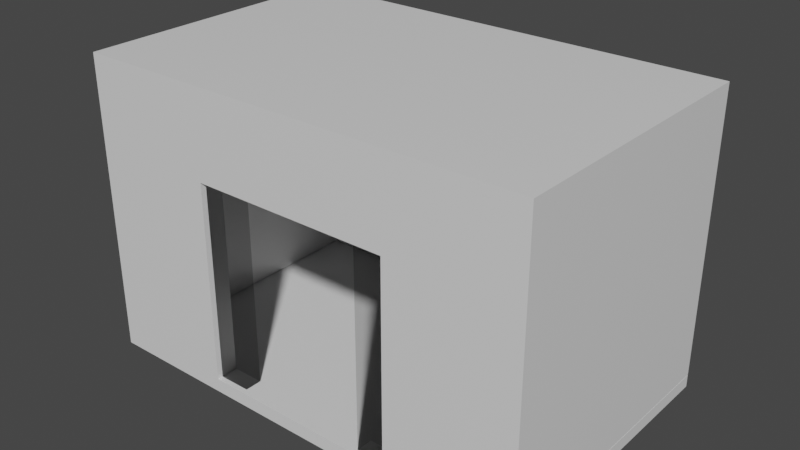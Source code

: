 # Source: elevator.blend  (saved by Blender 3.1.7; exported with 4.5.12 LTS)
import bpy
from mathutils import Matrix  # noqa: F401  (used for matrix-valued properties, if any)

bpy.ops.wm.read_factory_settings(use_empty=True)
scene = bpy.context.scene
scene.name = 'Scene'

# ---- collections
col_collection = bpy.data.collections.new('Collection'); scene.collection.children.link(col_collection)

# ---- materials (node trees are filled in below, after node groups)
mat_material = bpy.data.materials.new('Material')
mat_material.alpha_threshold = 0.0
mat_material.use_transparent_shadow = False
mat_material.line_color = (0.0, 0.0, 0.0, 1.0)
mat_material_001 = bpy.data.materials.new('Material.001')
mat_material_001.surface_render_method = 'BLENDED'
mat_material_001.blend_method = 'BLEND'
mat_material_001.use_transparent_shadow = False
mat_material_002 = bpy.data.materials.new('Material.002')
mat_material_002.surface_render_method = 'BLENDED'
mat_material_002.blend_method = 'BLEND'
mat_material_002.use_transparent_shadow = False

# ---- material node trees
mat_material.use_nodes = True; mat_material.node_tree.nodes.clear()
_N = mat_material.node_tree.nodes; _L = mat_material.node_tree.links
n0 = _N.new('ShaderNodeOutputMaterial'); n0.name = 'Material Output'; n0.location = (300, 300)
n1 = _N.new('ShaderNodeBsdfPrincipled'); n1.name = 'Principled BSDF'; n1.location = (10, 300)
n1.distribution = 'GGX'
n1.subsurface_method = 'RANDOM_WALK_SKIN'
n1.inputs[2].default_value = 0.4
n1.inputs[3].default_value = 1.45
n1.inputs[27].default_value = (0.0, 0.0, 0.0, 1.0)
n1.inputs[28].default_value = 1.0
_L.new(n1.outputs[0], n0.inputs[0])
n0.is_active_output = True
mat_material_001.use_nodes = True; mat_material_001.node_tree.nodes.clear()
_N = mat_material_001.node_tree.nodes; _L = mat_material_001.node_tree.links
n0 = _N.new('ShaderNodeOutputMaterial'); n0.name = 'Material Output'; n0.location = (300, 300)
n1 = _N.new('ShaderNodeBsdfTransparent'); n1.name = 'Transparent BSDF'; n1.location = (10, 300)
n1.inputs[0].default_value = (0.8, 0.8, 0.8, 1.0)
_L.new(n1.outputs[0], n0.inputs[0])
n0.is_active_output = True
mat_material_002.use_nodes = True; mat_material_002.node_tree.nodes.clear()
_N = mat_material_002.node_tree.nodes; _L = mat_material_002.node_tree.links
n0 = _N.new('ShaderNodeOutputMaterial'); n0.name = 'Material Output'; n0.location = (300, 300)
n1 = _N.new('ShaderNodeBsdfTransparent'); n1.name = 'Transparent BSDF'; n1.location = (10, 300)
n1.inputs[0].default_value = (0.8, 0.8, 0.8, 1.0)
_L.new(n1.outputs[0], n0.inputs[0])
n0.is_active_output = True

# ---- world
world_world = bpy.data.worlds.new('World'); scene.world = world_world
world_world.use_nodes = True; world_world.node_tree.nodes.clear()
_N = world_world.node_tree.nodes; _L = world_world.node_tree.links
n0 = _N.new('ShaderNodeOutputWorld'); n0.name = 'World Output'; n0.location = (300, 300)
n1 = _N.new('ShaderNodeBackground'); n1.name = 'Background'; n1.location = (10, 300)
n1.inputs[0].default_value = (0.05088, 0.05088, 0.05088, 1.0)
_L.new(n1.outputs[0], n0.inputs[0])
n0.is_active_output = True
world_world.color = (0.05088, 0.05088, 0.05088)
world_world.use_sun_shadow = False
world_world.sun_shadow_jitter_overblur = 0.0

# ---- meshes
me_cube = bpy.data.meshes.new('Cube')
me_cube.from_pydata([(1.0, 1.0, 1.0), (1.0, 1.0, -1.0), (1.0, -1.0, 1.0), (1.0, -1.0, -1.0), (-1.0, 1.0, 1.0), (-1.0, 1.0, -1.0), (-1.0, -1.0, 1.0), (-1.0, -1.0, -1.0), (-0.435, -1.0, 0.458), (0.435, -1.0, 0.458), (-0.435, -1.0, -0.9923), (0.435, -1.0, -0.9923), (0.435, 1.0, 0.458), (-0.435, 1.0, 0.458), (-0.435, 1.0, -0.9923), (0.435, 1.0, -0.9923), (-1.0, 1.0, -1.091), (-1.0, -1.0, -1.091), (1.0, 1.0, -1.091), (1.0, -1.0, -1.091), (1.0, 22.97, -1.0), (-1.0, 22.97, -1.0), (1.0, 22.97, -1.091), (-1.0, 22.97, -1.091), (1.0, 24.07, -1.0), (-1.0, 24.07, -1.0), (1.0, 24.07, -1.091), (-1.0, 24.07, -1.091), (1.0, 22.97, -1.0), (-1.0, 22.97, -1.0), (1.0, 24.07, -1.0), (-1.0, 24.07, -1.0), (1.0, 1.0, 1.091), (1.0, -1.0, 1.091), (-1.0, 1.0, 1.091), (-1.0, -1.0, 1.091), (1.0, 22.97, 1.0), (-1.0, 22.97, 1.0), (1.0, 22.97, 1.091), (-1.0, 22.97, 1.091), (1.0, 24.07, 1.0), (-1.0, 24.07, 1.0), (1.0, 24.07, 1.091), (-1.0, 24.07, 1.091), (1.0, 22.97, -0.9942), (-1.0, 22.97, -0.9942), (1.0, 24.07, -0.9942), (-1.0, 24.07, -0.9942), (0.875, 1.0, 1.0), (0.875, -1.0, 1.0), (0.875, 1.0, 1.091), (0.875, -1.0, 1.091), (0.875, 22.97, 1.0), (0.875, 22.97, 1.091), (0.875, 24.07, 1.0), (0.875, 24.07, 1.091), (0.875, 22.97, -0.9942), (0.875, 24.07, -0.9942), (1.0, 1.0, -0.9942), (1.0, 22.97, -0.9942), (0.875, 1.0, -0.9942), (0.875, 22.97, -0.9942), (-0.8828, 1.0, 1.0), (-0.8828, -1.0, 1.0), (-0.8828, 1.0, 1.091), (-0.8828, -1.0, 1.091), (-0.8828, 22.97, 1.0), (-0.8828, 22.97, 1.091), (-0.8828, 24.07, 1.0), (-0.8828, 24.07, 1.091), (-0.8828, 22.97, -0.9942), (-0.8828, 24.07, -0.9942), (-0.8828, 1.0, -0.9942), (-1.0, 1.0, -0.9942), (-0.8828, 22.97, -0.9942), (-1.0, 22.97, -0.9942)], [], [(4, 6, 35, 34), (11, 3, 2, 49, 63, 6, 7, 10, 8, 9), (10, 7, 3, 11), (7, 6, 4, 5), (1, 3, 19, 18), (1, 0, 2, 3), (5, 4, 62, 48, 0, 1, 15, 12, 13, 14), (1, 5, 14, 15), (13, 8, 10, 14), (15, 11, 9, 12), (14, 10, 11, 15), (9, 8, 13, 12), (16, 18, 19, 17), (7, 5, 16, 17), (18, 16, 23, 22), (3, 7, 17, 19), (23, 21, 25, 27), (1, 18, 22, 20), (5, 1, 20, 21), (16, 5, 21, 23), (25, 24, 26, 27), (22, 23, 27, 26), (20, 22, 26, 24), (25, 21, 29, 31), (29, 28, 30, 31), (24, 25, 31, 30), (20, 24, 30, 28), (21, 20, 28, 29), (64, 34, 35, 65), (4, 34, 39, 37), (2, 0, 32, 33), (49, 2, 33, 51), (37, 39, 43, 41), (50, 32, 38, 53), (32, 0, 36, 38), (66, 62, 72, 74), (68, 41, 43, 69), (54, 40, 46, 57), (38, 36, 40, 42), (53, 38, 42, 55), (70, 45, 47, 71), (37, 41, 47, 45), (66, 37, 45, 70), (40, 36, 44, 46), (36, 52, 56, 44), (44, 56, 57, 46), (67, 53, 55, 69), (68, 54, 57, 71), (40, 54, 55, 42), (52, 36, 59, 61), (64, 50, 53, 67), (63, 49, 51, 65), (32, 50, 51, 33), (58, 60, 61, 59), (48, 52, 61, 60), (0, 48, 60, 58), (36, 0, 58, 59), (6, 63, 65, 35), (34, 64, 67, 39), (41, 68, 71, 47), (39, 67, 69, 43), (52, 66, 70, 56), (56, 70, 71, 57), (54, 68, 69, 55), (48, 62, 66, 52), (50, 64, 65, 51), (72, 73, 75, 74), (37, 66, 74, 75), (4, 37, 75, 73), (62, 4, 73, 72)])
_uv = me_cube.uv_layers.new(name='UVMap')
_uv.uv.foreach_set('vector', [0.625, 0.25, 0.625, 0.0, 0.625, 0.0, 0.625, 0.25, 0.376, 0.8206, 0.375, 0.75, 0.625, 0.75, 0.625, 0.7656, 0.625, 0.9854, 0.625, 1.0, 0.375, 1.0, 0.376, 0.9294, 0.5573, 0.9294, 0.5573, 0.8206, 0.376, 0.9294, 0.375, 1.0, 0.375, 0.75, 0.376, 0.8206, 0.375, 0.0, 0.625, 0.0, 0.625, 0.25, 0.375, 0.25, 0.375, 0.5, 0.375, 0.75, 0.375, 0.75, 0.375, 0.5, 0.375, 0.5, 0.625, 0.5, 0.625, 0.75, 0.375, 0.75, 0.375, 0.25, 0.625, 0.25, 0.625, 0.2646, 0.625, 0.4844, 0.625, 0.5, 0.375, 0.5, 0.376, 0.4294, 0.5573, 0.4294, 0.5573, 0.3206, 0.376, 0.3206, 0.375, 0.5, 0.375, 0.25, 0.376, 0.3206, 0.376, 0.4294, 0.625, 0.1963, 0.625, 0.09599, 0.375, 0.09599, 0.375, 0.1963, 0.375, 0.5537, 0.375, 0.654, 0.625, 0.654, 0.625, 0.5537, 0.125, 0.5537, 0.125, 0.654, 0.375, 0.654, 0.375, 0.5537, 0.625, 0.654, 0.875, 0.654, 0.875, 0.5537, 0.625, 0.5537, 0.125, 0.5, 0.375, 0.5, 0.375, 0.75, 0.125, 0.75, 0.375, 0.0, 0.375, 0.25, 0.375, 0.25, 0.375, 0.0, 0.375, 0.5, 0.125, 0.5, 0.125, 0.5, 0.375, 0.5, 0.375, 0.75, 0.375, 1.0, 0.375, 1.0, 0.375, 0.75, 0.375, 0.25, 0.375, 0.25, 0.375, 0.25, 0.375, 0.25, 0.375, 0.5, 0.375, 0.5, 0.375, 0.5, 0.375, 0.5, 0.375, 0.25, 0.375, 0.5, 0.375, 0.5, 0.375, 0.25, 0.375, 0.25, 0.375, 0.25, 0.375, 0.25, 0.375, 0.25, 0.375, 0.25, 0.375, 0.5, 0.375, 0.5, 0.375, 0.25, 0.375, 0.5, 0.125, 0.5, 0.125, 0.5, 0.375, 0.5, 0.375, 0.5, 0.375, 0.5, 0.375, 0.5, 0.375, 0.5, 0.375, 0.25, 0.375, 0.25, 0.375, 0.25, 0.375, 0.25, 0.375, 0.25, 0.375, 0.5, 0.375, 0.5, 0.375, 0.25, 0.375, 0.5, 0.375, 0.25, 0.375, 0.25, 0.375, 0.5, 0.375, 0.5, 0.375, 0.5, 0.375, 0.5, 0.375, 0.5, 0.375, 0.25, 0.375, 0.5, 0.375, 0.5, 0.375, 0.25, 0.8604, 0.5, 0.875, 0.5, 0.875, 0.75, 0.8604, 0.75, 0.625, 0.25, 0.625, 0.25, 0.625, 0.25, 0.625, 0.25, 0.625, 0.75, 0.625, 0.5, 0.625, 0.5, 0.625, 0.75, 0.625, 0.7656, 0.625, 0.75, 0.625, 0.75, 0.625, 0.7656, 0.625, 0.25, 0.625, 0.25, 0.625, 0.25, 0.625, 0.25, 0.6406, 0.5, 0.625, 0.5, 0.625, 0.5, 0.6406, 0.5, 0.625, 0.5, 0.625, 0.5, 0.625, 0.5, 0.625, 0.5, 0.625, 0.2646, 0.625, 0.2646, 0.625, 0.2646, 0.625, 0.2646, 0.625, 0.2646, 0.625, 0.25, 0.625, 0.25, 0.625, 0.2646, 0.625, 0.4844, 0.625, 0.5, 0.625, 0.5, 0.625, 0.4844, 0.625, 0.5, 0.625, 0.5, 0.625, 0.5, 0.625, 0.5, 0.6406, 0.5, 0.625, 0.5, 0.625, 0.5, 0.6406, 0.5, 0.625, 0.2646, 0.625, 0.25, 0.625, 0.25, 0.625, 0.2646, 0.625, 0.25, 0.625, 0.25, 0.625, 0.25, 0.625, 0.25, 0.625, 0.2646, 0.625, 0.25, 0.625, 0.25, 0.625, 0.2646, 0.625, 0.5, 0.625, 0.5, 0.625, 0.5, 0.625, 0.5, 0.625, 0.5, 0.625, 0.4844, 0.625, 0.4844, 0.625, 0.5, 0.625, 0.5, 0.625, 0.4844, 0.625, 0.4844, 0.625, 0.5, 0.8604, 0.5, 0.6406, 0.5, 0.6406, 0.5, 0.8604, 0.5, 0.625, 0.2646, 0.625, 0.4844, 0.625, 0.4844, 0.625, 0.2646, 0.625, 0.5, 0.625, 0.4844, 0.625, 0.4844, 0.625, 0.5, 0.625, 0.4844, 0.625, 0.5, 0.625, 0.5, 0.625, 0.4844, 0.8604, 0.5, 0.6406, 0.5, 0.6406, 0.5, 0.8604, 0.5, 0.625, 0.9854, 0.625, 0.7656, 0.625, 0.7656, 0.625, 0.9854, 0.625, 0.5, 0.6406, 0.5, 0.6406, 0.75, 0.625, 0.75, 0.625, 0.5, 0.625, 0.4844, 0.625, 0.4844, 0.625, 0.5, 0.625, 0.4844, 0.625, 0.4844, 0.625, 0.4844, 0.625, 0.4844, 0.625, 0.5, 0.625, 0.4844, 0.625, 0.4844, 0.625, 0.5, 0.625, 0.5, 0.625, 0.5, 0.625, 0.5, 0.625, 0.5, 0.625, 1.0, 0.625, 0.9854, 0.625, 0.9854, 0.625, 1.0, 0.875, 0.5, 0.8604, 0.5, 0.8604, 0.5, 0.875, 0.5, 0.625, 0.25, 0.625, 0.2646, 0.625, 0.2646, 0.625, 0.25, 0.875, 0.5, 0.8604, 0.5, 0.8604, 0.5, 0.875, 0.5, 0.625, 0.4844, 0.625, 0.2646, 0.625, 0.2646, 0.625, 0.4844, 0.625, 0.4844, 0.625, 0.2646, 0.625, 0.2646, 0.625, 0.4844, 0.625, 0.4844, 0.625, 0.2646, 0.625, 0.2646, 0.625, 0.4844, 0.625, 0.4844, 0.625, 0.2646, 0.625, 0.2646, 0.625, 0.4844, 0.6406, 0.5, 0.8604, 0.5, 0.8604, 0.75, 0.6406, 0.75, 0.625, 0.2646, 0.625, 0.25, 0.625, 0.25, 0.625, 0.2646, 0.625, 0.25, 0.625, 0.2646, 0.625, 0.2646, 0.625, 0.25, 0.625, 0.25, 0.625, 0.25, 0.625, 0.25, 0.625, 0.25, 0.625, 0.2646, 0.625, 0.25, 0.625, 0.25, 0.625, 0.2646])
me_cube.materials.append(mat_material)
me_cube.use_remesh_preserve_volume = False
me_cube.use_remesh_preserve_attributes = False
me_cube.use_mirror_vertex_groups = False
me_cube.update()
me_cube_001 = bpy.data.meshes.new('Cube.001')
me_cube_001.from_pydata([(-1.0, -1.0, -1.0), (-1.0, -1.0, 1.0), (-1.0, 1.0, -1.0), (-1.0, 1.0, 1.0), (-1.0, -1.0, -1.0), (-1.0, -1.0, 1.0), (-1.0, 1.0, -1.0), (-1.0, 1.0, 1.0), (-1.0, 1.0, -1.0), (0.299, 1.0, 1.0), (-1.0, 1.0, 1.0), (0.299, 1.0, -1.0), (-1.0, -1.0, 1.0), (0.299, -1.0, 1.0), (0.299, -1.0, -1.0), (-1.0, -1.0, -1.0)], [], [(5, 1, 3, 7), (2, 0, 4, 6), (3, 9, 11, 2, 6, 8, 10, 7), (4, 0, 14, 13, 1, 5, 12, 15), (14, 0, 2, 11), (9, 3, 1, 13), (11, 9, 13, 14), (12, 10, 8, 15), (6, 4, 15, 8), (7, 10, 12, 5)])
_uv = me_cube_001.uv_layers.new(name='UVMap')
_uv.uv.foreach_set('vector', [0.625, 0.0, 0.625, 0.0, 0.625, 0.25, 0.625, 0.25, 0.375, 0.25, 0.375, 0.0, 0.375, 0.0, 0.375, 0.25, 0.625, 0.25, 0.625, 0.4124, 0.375, 0.4124, 0.375, 0.25, 0.375, 0.25, 0.375, 0.25, 0.625, 0.25, 0.625, 0.25, 0.375, 1.0, 0.375, 1.0, 0.375, 0.8376, 0.625, 0.8376, 0.625, 1.0, 0.625, 1.0, 0.625, 1.0, 0.375, 1.0, 0.2874, 0.75, 0.125, 0.75, 0.125, 0.5, 0.2874, 0.5, 0.7126, 0.5, 0.875, 0.5, 0.875, 0.75, 0.7126, 0.75, 0.376, 0.5016, 0.5573, 0.5016, 0.5573, 0.6885, 0.376, 0.6885, 0.625, 0.6293, 0.625, 0.5544, 0.375, 0.5544, 0.375, 0.6293, 0.375, 0.5544, 0.375, 0.6293, 0.375, 0.6293, 0.375, 0.5544, 0.625, 0.5544, 0.625, 0.5544, 0.625, 0.6293, 0.625, 0.6293])
me_cube_001.materials.append(mat_material_001)
me_cube_001.use_remesh_fix_poles = True
me_cube_001.use_remesh_preserve_attributes = False
me_cube_001.update()
me_cube_002 = bpy.data.meshes.new('Cube.002')
me_cube_002.from_pydata([(1.0, -1.0, -1.0), (1.0, -1.0, 1.0), (1.0, 1.0, -1.0), (1.0, 1.0, 1.0), (-0.299, 1.0, 1.0), (-0.299, 1.0, -1.0), (1.0, 1.0, -1.0), (1.0, 1.0, 1.0), (-0.299, -1.0, 1.0), (1.0, -1.0, -1.0), (1.0, -1.0, -0.5081), (1.0, -1.0, 1.0), (-0.299, -1.0, -1.0), (1.0, -1.0, 1.0), (1.0, -0.137, 0.137)], [], [(5, 4, 3, 7, 6, 2), (7, 3, 1, 11, 13), (9, 0, 2, 6), (11, 10, 14, 13), (10, 9, 6, 7, 13, 14), (11, 1, 8, 12, 0, 9, 10), (2, 0, 12, 5), (1, 3, 4, 8), (12, 8, 4, 5)])
_uv = me_cube_002.uv_layers.new(name='UVMap')
_uv.uv.foreach_set('vector', [0.375, 0.3376, 0.625, 0.3376, 0.625, 0.5, 0.625, 0.5, 0.375, 0.5, 0.375, 0.5, 0.625, 0.5, 0.625, 0.5, 0.625, 0.75, 0.625, 0.75, 0.625, 0.75, 0.375, 0.75, 0.375, 0.75, 0.375, 0.5, 0.375, 0.5, 0.625, 0.75, 0.4365, 0.75, 0.5171, 0.6421, 0.625, 0.75, 0.4365, 0.75, 0.375, 0.75, 0.375, 0.5, 0.625, 0.5, 0.625, 0.75, 0.5171, 0.6421, 0.625, 0.75, 0.625, 0.75, 0.625, 0.9124, 0.375, 0.9124, 0.375, 0.75, 0.375, 0.75, 0.4365, 0.75, 0.375, 0.5, 0.375, 0.75, 0.2126, 0.75, 0.2126, 0.5, 0.625, 0.75, 0.625, 0.5, 0.7874, 0.5, 0.7874, 0.75, 0.376, 0.06148, 0.5573, 0.06148, 0.5573, 0.2484, 0.376, 0.2484])
me_cube_002.materials.append(mat_material_002)
me_cube_002.use_remesh_fix_poles = True
me_cube_002.use_remesh_preserve_attributes = False
me_cube_002.update()

# ---- objects
ob_cube = bpy.data.objects.new('Cube', me_cube)
ob_cube_001 = bpy.data.objects.new('Cube.001', me_cube_001)
ob_cube_002 = bpy.data.objects.new('Cube.002', me_cube_002)

# ---- transforms, parenting, visibility, modifiers, constraints
ob_cube.location = (0.1861, 0.09866, 0.9779)
ob_cube.scale = (2.299, 0.1138, 1.379)
ob_cube.lock_rotations_4d = False
ob_cube.empty_display_type = 'ARROWS'
ob_cube.lineart.crease_threshold = 0.0
ob_cube_001.location = (1.864, 0.1259, 0.6095)
ob_cube_001.scale = (1.0, 0.08505, 1.0)
ob_cube_002.location = (-1.491, 0.1259, 0.6095)
ob_cube_002.scale = (1.0, 0.08505, 1.0)

# ---- collection membership
col_collection.objects.link(ob_cube)
col_collection.objects.link(ob_cube_001)
col_collection.objects.link(ob_cube_002)

# ---- scene / render settings (as saved in the file)
scene.frame_start = 1; scene.frame_end = 250; scene.frame_set(19)
scene.render.engine = 'BLENDER_EEVEE_NEXT'
scene.cycles.sampling_pattern = 'TABULATED_SOBOL'
scene.cycles.use_light_tree = False
scene.view_settings.view_transform = 'Filmic'
bpy.context.view_layer.update()

# ---- added for rendering (the .blend has no active camera and no usable light): camera, sun
cam_auto = bpy.data.cameras.new('AutoCamera')
cam_auto.lens = 50.0
cam_auto.sensor_width = 36.0
cam_auto.clip_end = 1000.0
ob_auto_camera = bpy.data.objects.new('AutoCamera', cam_auto)
scene.collection.objects.link(ob_auto_camera)
ob_auto_camera.location = (5.914, -5.46237, 5.5603)
ob_auto_camera.rotation_euler = (1.09748, -7.21219e-08, 0.694738)
scene.camera = ob_auto_camera
light_auto_sun = bpy.data.lights.new('AutoSun', 'SUN')
light_auto_sun.energy = 3.0
light_auto_sun.angle = 0.0523599
ob_auto_sun = bpy.data.objects.new('AutoSun', light_auto_sun)
scene.collection.objects.link(ob_auto_sun)
ob_auto_sun.rotation_euler = (0.872665, 0.174533, 0.523599)
bpy.context.view_layer.update()
